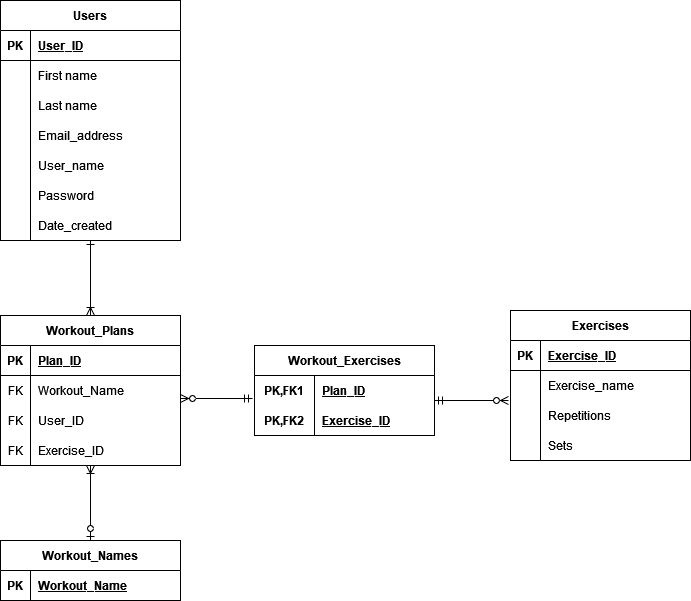

The diagram above was exported from draw.io. Its source (the exported page's mxGraphModel, read from the mxfile embedded in the PNG):
<mxGraphModel dx="1422" dy="752" grid="1" gridSize="10" guides="1" tooltips="1" connect="1" arrows="1" fold="1" page="1" pageScale="1" pageWidth="827" pageHeight="1169" math="0" shadow="0">
  <root>
    <mxCell id="0" />
    <mxCell id="1" parent="0" />
    <mxCell id="rF5dEaLIJdr97e03jDy7-3" value="Users" style="shape=table;startSize=30;container=1;collapsible=1;childLayout=tableLayout;fixedRows=1;rowLines=0;fontStyle=1;align=center;resizeLast=1;fillColor=#FFFFFF;" parent="1" vertex="1">
      <mxGeometry x="70" y="110" width="180" height="240" as="geometry" />
    </mxCell>
    <mxCell id="rF5dEaLIJdr97e03jDy7-4" value="" style="shape=tableRow;horizontal=0;startSize=0;swimlaneHead=0;swimlaneBody=0;fillColor=none;collapsible=0;dropTarget=0;points=[[0,0.5],[1,0.5]];portConstraint=eastwest;top=0;left=0;right=0;bottom=1;" parent="rF5dEaLIJdr97e03jDy7-3" vertex="1">
      <mxGeometry y="30" width="180" height="30" as="geometry" />
    </mxCell>
    <mxCell id="rF5dEaLIJdr97e03jDy7-5" value="PK" style="shape=partialRectangle;connectable=0;fillColor=none;top=0;left=0;bottom=0;right=0;fontStyle=1;overflow=hidden;" parent="rF5dEaLIJdr97e03jDy7-4" vertex="1">
      <mxGeometry width="30" height="30" as="geometry">
        <mxRectangle width="30" height="30" as="alternateBounds" />
      </mxGeometry>
    </mxCell>
    <mxCell id="rF5dEaLIJdr97e03jDy7-6" value="User_ID" style="shape=partialRectangle;connectable=0;fillColor=none;top=0;left=0;bottom=0;right=0;align=left;spacingLeft=6;fontStyle=5;overflow=hidden;" parent="rF5dEaLIJdr97e03jDy7-4" vertex="1">
      <mxGeometry x="30" width="150" height="30" as="geometry">
        <mxRectangle width="150" height="30" as="alternateBounds" />
      </mxGeometry>
    </mxCell>
    <mxCell id="rF5dEaLIJdr97e03jDy7-7" value="" style="shape=tableRow;horizontal=0;startSize=0;swimlaneHead=0;swimlaneBody=0;fillColor=none;collapsible=0;dropTarget=0;points=[[0,0.5],[1,0.5]];portConstraint=eastwest;top=0;left=0;right=0;bottom=0;" parent="rF5dEaLIJdr97e03jDy7-3" vertex="1">
      <mxGeometry y="60" width="180" height="30" as="geometry" />
    </mxCell>
    <mxCell id="rF5dEaLIJdr97e03jDy7-8" value="" style="shape=partialRectangle;connectable=0;fillColor=none;top=0;left=0;bottom=0;right=0;editable=1;overflow=hidden;" parent="rF5dEaLIJdr97e03jDy7-7" vertex="1">
      <mxGeometry width="30" height="30" as="geometry">
        <mxRectangle width="30" height="30" as="alternateBounds" />
      </mxGeometry>
    </mxCell>
    <mxCell id="rF5dEaLIJdr97e03jDy7-9" value="First name" style="shape=partialRectangle;connectable=0;fillColor=none;top=0;left=0;bottom=0;right=0;align=left;spacingLeft=6;overflow=hidden;" parent="rF5dEaLIJdr97e03jDy7-7" vertex="1">
      <mxGeometry x="30" width="150" height="30" as="geometry">
        <mxRectangle width="150" height="30" as="alternateBounds" />
      </mxGeometry>
    </mxCell>
    <mxCell id="rF5dEaLIJdr97e03jDy7-10" value="" style="shape=tableRow;horizontal=0;startSize=0;swimlaneHead=0;swimlaneBody=0;fillColor=none;collapsible=0;dropTarget=0;points=[[0,0.5],[1,0.5]];portConstraint=eastwest;top=0;left=0;right=0;bottom=0;" parent="rF5dEaLIJdr97e03jDy7-3" vertex="1">
      <mxGeometry y="90" width="180" height="30" as="geometry" />
    </mxCell>
    <mxCell id="rF5dEaLIJdr97e03jDy7-11" value="" style="shape=partialRectangle;connectable=0;fillColor=none;top=0;left=0;bottom=0;right=0;editable=1;overflow=hidden;" parent="rF5dEaLIJdr97e03jDy7-10" vertex="1">
      <mxGeometry width="30" height="30" as="geometry">
        <mxRectangle width="30" height="30" as="alternateBounds" />
      </mxGeometry>
    </mxCell>
    <mxCell id="rF5dEaLIJdr97e03jDy7-12" value="Last name" style="shape=partialRectangle;connectable=0;fillColor=none;top=0;left=0;bottom=0;right=0;align=left;spacingLeft=6;overflow=hidden;" parent="rF5dEaLIJdr97e03jDy7-10" vertex="1">
      <mxGeometry x="30" width="150" height="30" as="geometry">
        <mxRectangle width="150" height="30" as="alternateBounds" />
      </mxGeometry>
    </mxCell>
    <mxCell id="rF5dEaLIJdr97e03jDy7-13" value="" style="shape=tableRow;horizontal=0;startSize=0;swimlaneHead=0;swimlaneBody=0;fillColor=none;collapsible=0;dropTarget=0;points=[[0,0.5],[1,0.5]];portConstraint=eastwest;top=0;left=0;right=0;bottom=0;" parent="rF5dEaLIJdr97e03jDy7-3" vertex="1">
      <mxGeometry y="120" width="180" height="30" as="geometry" />
    </mxCell>
    <mxCell id="rF5dEaLIJdr97e03jDy7-14" value="" style="shape=partialRectangle;connectable=0;fillColor=none;top=0;left=0;bottom=0;right=0;editable=1;overflow=hidden;" parent="rF5dEaLIJdr97e03jDy7-13" vertex="1">
      <mxGeometry width="30" height="30" as="geometry">
        <mxRectangle width="30" height="30" as="alternateBounds" />
      </mxGeometry>
    </mxCell>
    <mxCell id="rF5dEaLIJdr97e03jDy7-15" value="Email_address" style="shape=partialRectangle;connectable=0;fillColor=none;top=0;left=0;bottom=0;right=0;align=left;spacingLeft=6;overflow=hidden;" parent="rF5dEaLIJdr97e03jDy7-13" vertex="1">
      <mxGeometry x="30" width="150" height="30" as="geometry">
        <mxRectangle width="150" height="30" as="alternateBounds" />
      </mxGeometry>
    </mxCell>
    <mxCell id="rF5dEaLIJdr97e03jDy7-38" value="" style="shape=tableRow;horizontal=0;startSize=0;swimlaneHead=0;swimlaneBody=0;fillColor=none;collapsible=0;dropTarget=0;points=[[0,0.5],[1,0.5]];portConstraint=eastwest;top=0;left=0;right=0;bottom=0;" parent="rF5dEaLIJdr97e03jDy7-3" vertex="1">
      <mxGeometry y="150" width="180" height="30" as="geometry" />
    </mxCell>
    <mxCell id="rF5dEaLIJdr97e03jDy7-39" value="" style="shape=partialRectangle;connectable=0;fillColor=none;top=0;left=0;bottom=0;right=0;editable=1;overflow=hidden;" parent="rF5dEaLIJdr97e03jDy7-38" vertex="1">
      <mxGeometry width="30" height="30" as="geometry">
        <mxRectangle width="30" height="30" as="alternateBounds" />
      </mxGeometry>
    </mxCell>
    <mxCell id="rF5dEaLIJdr97e03jDy7-40" value="User_name" style="shape=partialRectangle;connectable=0;fillColor=none;top=0;left=0;bottom=0;right=0;align=left;spacingLeft=6;overflow=hidden;" parent="rF5dEaLIJdr97e03jDy7-38" vertex="1">
      <mxGeometry x="30" width="150" height="30" as="geometry">
        <mxRectangle width="150" height="30" as="alternateBounds" />
      </mxGeometry>
    </mxCell>
    <mxCell id="rF5dEaLIJdr97e03jDy7-73" value="" style="shape=tableRow;horizontal=0;startSize=0;swimlaneHead=0;swimlaneBody=0;fillColor=none;collapsible=0;dropTarget=0;points=[[0,0.5],[1,0.5]];portConstraint=eastwest;top=0;left=0;right=0;bottom=0;" parent="rF5dEaLIJdr97e03jDy7-3" vertex="1">
      <mxGeometry y="180" width="180" height="30" as="geometry" />
    </mxCell>
    <mxCell id="rF5dEaLIJdr97e03jDy7-74" value="" style="shape=partialRectangle;connectable=0;fillColor=none;top=0;left=0;bottom=0;right=0;editable=1;overflow=hidden;" parent="rF5dEaLIJdr97e03jDy7-73" vertex="1">
      <mxGeometry width="30" height="30" as="geometry">
        <mxRectangle width="30" height="30" as="alternateBounds" />
      </mxGeometry>
    </mxCell>
    <mxCell id="rF5dEaLIJdr97e03jDy7-75" value="Password" style="shape=partialRectangle;connectable=0;fillColor=none;top=0;left=0;bottom=0;right=0;align=left;spacingLeft=6;overflow=hidden;" parent="rF5dEaLIJdr97e03jDy7-73" vertex="1">
      <mxGeometry x="30" width="150" height="30" as="geometry">
        <mxRectangle width="150" height="30" as="alternateBounds" />
      </mxGeometry>
    </mxCell>
    <mxCell id="rF5dEaLIJdr97e03jDy7-76" value="" style="shape=tableRow;horizontal=0;startSize=0;swimlaneHead=0;swimlaneBody=0;fillColor=none;collapsible=0;dropTarget=0;points=[[0,0.5],[1,0.5]];portConstraint=eastwest;top=0;left=0;right=0;bottom=0;" parent="rF5dEaLIJdr97e03jDy7-3" vertex="1">
      <mxGeometry y="210" width="180" height="30" as="geometry" />
    </mxCell>
    <mxCell id="rF5dEaLIJdr97e03jDy7-77" value="" style="shape=partialRectangle;connectable=0;fillColor=none;top=0;left=0;bottom=0;right=0;editable=1;overflow=hidden;" parent="rF5dEaLIJdr97e03jDy7-76" vertex="1">
      <mxGeometry width="30" height="30" as="geometry">
        <mxRectangle width="30" height="30" as="alternateBounds" />
      </mxGeometry>
    </mxCell>
    <mxCell id="rF5dEaLIJdr97e03jDy7-78" value="Date_created" style="shape=partialRectangle;connectable=0;fillColor=none;top=0;left=0;bottom=0;right=0;align=left;spacingLeft=6;overflow=hidden;" parent="rF5dEaLIJdr97e03jDy7-76" vertex="1">
      <mxGeometry x="30" width="150" height="30" as="geometry">
        <mxRectangle width="150" height="30" as="alternateBounds" />
      </mxGeometry>
    </mxCell>
    <object label="Workout_Plans" id="rF5dEaLIJdr97e03jDy7-16">
      <mxCell style="shape=table;startSize=30;container=1;collapsible=1;childLayout=tableLayout;fixedRows=1;rowLines=0;fontStyle=1;align=center;resizeLast=1;fillColor=#FFFFFF;" parent="1" vertex="1">
        <mxGeometry x="70" y="425" width="180" height="150" as="geometry" />
      </mxCell>
    </object>
    <mxCell id="rF5dEaLIJdr97e03jDy7-17" value="" style="shape=tableRow;horizontal=0;startSize=0;swimlaneHead=0;swimlaneBody=0;fillColor=none;collapsible=0;dropTarget=0;points=[[0,0.5],[1,0.5]];portConstraint=eastwest;top=0;left=0;right=0;bottom=1;" parent="rF5dEaLIJdr97e03jDy7-16" vertex="1">
      <mxGeometry y="30" width="180" height="30" as="geometry" />
    </mxCell>
    <mxCell id="rF5dEaLIJdr97e03jDy7-18" value="PK" style="shape=partialRectangle;connectable=0;fillColor=none;top=0;left=0;bottom=0;right=0;fontStyle=1;overflow=hidden;" parent="rF5dEaLIJdr97e03jDy7-17" vertex="1">
      <mxGeometry width="30" height="30" as="geometry">
        <mxRectangle width="30" height="30" as="alternateBounds" />
      </mxGeometry>
    </mxCell>
    <mxCell id="rF5dEaLIJdr97e03jDy7-19" value="Plan_ID" style="shape=partialRectangle;connectable=0;fillColor=none;top=0;left=0;bottom=0;right=0;align=left;spacingLeft=6;fontStyle=5;overflow=hidden;" parent="rF5dEaLIJdr97e03jDy7-17" vertex="1">
      <mxGeometry x="30" width="150" height="30" as="geometry">
        <mxRectangle width="150" height="30" as="alternateBounds" />
      </mxGeometry>
    </mxCell>
    <mxCell id="rF5dEaLIJdr97e03jDy7-26" value="" style="shape=tableRow;horizontal=0;startSize=0;swimlaneHead=0;swimlaneBody=0;fillColor=none;collapsible=0;dropTarget=0;points=[[0,0.5],[1,0.5]];portConstraint=eastwest;top=0;left=0;right=0;bottom=0;" parent="rF5dEaLIJdr97e03jDy7-16" vertex="1">
      <mxGeometry y="60" width="180" height="30" as="geometry" />
    </mxCell>
    <mxCell id="rF5dEaLIJdr97e03jDy7-27" value="FK" style="shape=partialRectangle;connectable=0;fillColor=none;top=0;left=0;bottom=0;right=0;editable=1;overflow=hidden;" parent="rF5dEaLIJdr97e03jDy7-26" vertex="1">
      <mxGeometry width="30" height="30" as="geometry">
        <mxRectangle width="30" height="30" as="alternateBounds" />
      </mxGeometry>
    </mxCell>
    <mxCell id="rF5dEaLIJdr97e03jDy7-28" value="Workout_Name" style="shape=partialRectangle;connectable=0;fillColor=none;top=0;left=0;bottom=0;right=0;align=left;spacingLeft=6;overflow=hidden;" parent="rF5dEaLIJdr97e03jDy7-26" vertex="1">
      <mxGeometry x="30" width="150" height="30" as="geometry">
        <mxRectangle width="150" height="30" as="alternateBounds" />
      </mxGeometry>
    </mxCell>
    <mxCell id="rF5dEaLIJdr97e03jDy7-20" value="" style="shape=tableRow;horizontal=0;startSize=0;swimlaneHead=0;swimlaneBody=0;fillColor=none;collapsible=0;dropTarget=0;points=[[0,0.5],[1,0.5]];portConstraint=eastwest;top=0;left=0;right=0;bottom=0;" parent="rF5dEaLIJdr97e03jDy7-16" vertex="1">
      <mxGeometry y="90" width="180" height="30" as="geometry" />
    </mxCell>
    <mxCell id="rF5dEaLIJdr97e03jDy7-21" value="FK" style="shape=partialRectangle;connectable=0;fillColor=none;top=0;left=0;bottom=0;right=0;editable=1;overflow=hidden;" parent="rF5dEaLIJdr97e03jDy7-20" vertex="1">
      <mxGeometry width="30" height="30" as="geometry">
        <mxRectangle width="30" height="30" as="alternateBounds" />
      </mxGeometry>
    </mxCell>
    <mxCell id="rF5dEaLIJdr97e03jDy7-22" value="User_ID" style="shape=partialRectangle;connectable=0;fillColor=none;top=0;left=0;bottom=0;right=0;align=left;spacingLeft=6;overflow=hidden;" parent="rF5dEaLIJdr97e03jDy7-20" vertex="1">
      <mxGeometry x="30" width="150" height="30" as="geometry">
        <mxRectangle width="150" height="30" as="alternateBounds" />
      </mxGeometry>
    </mxCell>
    <mxCell id="rF5dEaLIJdr97e03jDy7-23" value="" style="shape=tableRow;horizontal=0;startSize=0;swimlaneHead=0;swimlaneBody=0;fillColor=none;collapsible=0;dropTarget=0;points=[[0,0.5],[1,0.5]];portConstraint=eastwest;top=0;left=0;right=0;bottom=0;" parent="rF5dEaLIJdr97e03jDy7-16" vertex="1">
      <mxGeometry y="120" width="180" height="30" as="geometry" />
    </mxCell>
    <mxCell id="rF5dEaLIJdr97e03jDy7-24" value="FK" style="shape=partialRectangle;connectable=0;fillColor=none;top=0;left=0;bottom=0;right=0;editable=1;overflow=hidden;" parent="rF5dEaLIJdr97e03jDy7-23" vertex="1">
      <mxGeometry width="30" height="30" as="geometry">
        <mxRectangle width="30" height="30" as="alternateBounds" />
      </mxGeometry>
    </mxCell>
    <mxCell id="rF5dEaLIJdr97e03jDy7-25" value="Exercise_ID" style="shape=partialRectangle;connectable=0;fillColor=none;top=0;left=0;bottom=0;right=0;align=left;spacingLeft=6;overflow=hidden;" parent="rF5dEaLIJdr97e03jDy7-23" vertex="1">
      <mxGeometry x="30" width="150" height="30" as="geometry">
        <mxRectangle width="150" height="30" as="alternateBounds" />
      </mxGeometry>
    </mxCell>
    <object label="Exercises" id="rF5dEaLIJdr97e03jDy7-44">
      <mxCell style="shape=table;startSize=30;container=1;collapsible=1;childLayout=tableLayout;fixedRows=1;rowLines=0;fontStyle=1;align=center;resizeLast=1;fillColor=#FFFFFF;" parent="1" vertex="1">
        <mxGeometry x="580" y="420" width="180" height="150" as="geometry" />
      </mxCell>
    </object>
    <mxCell id="rF5dEaLIJdr97e03jDy7-45" value="" style="shape=tableRow;horizontal=0;startSize=0;swimlaneHead=0;swimlaneBody=0;fillColor=none;collapsible=0;dropTarget=0;points=[[0,0.5],[1,0.5]];portConstraint=eastwest;top=0;left=0;right=0;bottom=1;" parent="rF5dEaLIJdr97e03jDy7-44" vertex="1">
      <mxGeometry y="30" width="180" height="30" as="geometry" />
    </mxCell>
    <mxCell id="rF5dEaLIJdr97e03jDy7-46" value="PK" style="shape=partialRectangle;connectable=0;fillColor=none;top=0;left=0;bottom=0;right=0;fontStyle=1;overflow=hidden;" parent="rF5dEaLIJdr97e03jDy7-45" vertex="1">
      <mxGeometry width="30" height="30" as="geometry">
        <mxRectangle width="30" height="30" as="alternateBounds" />
      </mxGeometry>
    </mxCell>
    <mxCell id="rF5dEaLIJdr97e03jDy7-47" value="Exercise_ID" style="shape=partialRectangle;connectable=0;fillColor=none;top=0;left=0;bottom=0;right=0;align=left;spacingLeft=6;fontStyle=5;overflow=hidden;" parent="rF5dEaLIJdr97e03jDy7-45" vertex="1">
      <mxGeometry x="30" width="150" height="30" as="geometry">
        <mxRectangle width="150" height="30" as="alternateBounds" />
      </mxGeometry>
    </mxCell>
    <mxCell id="rF5dEaLIJdr97e03jDy7-48" value="" style="shape=tableRow;horizontal=0;startSize=0;swimlaneHead=0;swimlaneBody=0;fillColor=none;collapsible=0;dropTarget=0;points=[[0,0.5],[1,0.5]];portConstraint=eastwest;top=0;left=0;right=0;bottom=0;" parent="rF5dEaLIJdr97e03jDy7-44" vertex="1">
      <mxGeometry y="60" width="180" height="30" as="geometry" />
    </mxCell>
    <mxCell id="rF5dEaLIJdr97e03jDy7-49" value="" style="shape=partialRectangle;connectable=0;fillColor=none;top=0;left=0;bottom=0;right=0;editable=1;overflow=hidden;" parent="rF5dEaLIJdr97e03jDy7-48" vertex="1">
      <mxGeometry width="30" height="30" as="geometry">
        <mxRectangle width="30" height="30" as="alternateBounds" />
      </mxGeometry>
    </mxCell>
    <mxCell id="rF5dEaLIJdr97e03jDy7-50" value="Exercise_name" style="shape=partialRectangle;connectable=0;fillColor=none;top=0;left=0;bottom=0;right=0;align=left;spacingLeft=6;overflow=hidden;" parent="rF5dEaLIJdr97e03jDy7-48" vertex="1">
      <mxGeometry x="30" width="150" height="30" as="geometry">
        <mxRectangle width="150" height="30" as="alternateBounds" />
      </mxGeometry>
    </mxCell>
    <mxCell id="rF5dEaLIJdr97e03jDy7-51" value="" style="shape=tableRow;horizontal=0;startSize=0;swimlaneHead=0;swimlaneBody=0;fillColor=none;collapsible=0;dropTarget=0;points=[[0,0.5],[1,0.5]];portConstraint=eastwest;top=0;left=0;right=0;bottom=0;" parent="rF5dEaLIJdr97e03jDy7-44" vertex="1">
      <mxGeometry y="90" width="180" height="30" as="geometry" />
    </mxCell>
    <mxCell id="rF5dEaLIJdr97e03jDy7-52" value="" style="shape=partialRectangle;connectable=0;fillColor=none;top=0;left=0;bottom=0;right=0;editable=1;overflow=hidden;" parent="rF5dEaLIJdr97e03jDy7-51" vertex="1">
      <mxGeometry width="30" height="30" as="geometry">
        <mxRectangle width="30" height="30" as="alternateBounds" />
      </mxGeometry>
    </mxCell>
    <mxCell id="rF5dEaLIJdr97e03jDy7-53" value="Repetitions" style="shape=partialRectangle;connectable=0;fillColor=none;top=0;left=0;bottom=0;right=0;align=left;spacingLeft=6;overflow=hidden;" parent="rF5dEaLIJdr97e03jDy7-51" vertex="1">
      <mxGeometry x="30" width="150" height="30" as="geometry">
        <mxRectangle width="150" height="30" as="alternateBounds" />
      </mxGeometry>
    </mxCell>
    <mxCell id="rF5dEaLIJdr97e03jDy7-54" value="" style="shape=tableRow;horizontal=0;startSize=0;swimlaneHead=0;swimlaneBody=0;fillColor=none;collapsible=0;dropTarget=0;points=[[0,0.5],[1,0.5]];portConstraint=eastwest;top=0;left=0;right=0;bottom=0;" parent="rF5dEaLIJdr97e03jDy7-44" vertex="1">
      <mxGeometry y="120" width="180" height="30" as="geometry" />
    </mxCell>
    <mxCell id="rF5dEaLIJdr97e03jDy7-55" value="" style="shape=partialRectangle;connectable=0;fillColor=none;top=0;left=0;bottom=0;right=0;editable=1;overflow=hidden;" parent="rF5dEaLIJdr97e03jDy7-54" vertex="1">
      <mxGeometry width="30" height="30" as="geometry">
        <mxRectangle width="30" height="30" as="alternateBounds" />
      </mxGeometry>
    </mxCell>
    <mxCell id="rF5dEaLIJdr97e03jDy7-56" value="Sets" style="shape=partialRectangle;connectable=0;fillColor=none;top=0;left=0;bottom=0;right=0;align=left;spacingLeft=6;overflow=hidden;" parent="rF5dEaLIJdr97e03jDy7-54" vertex="1">
      <mxGeometry x="30" width="150" height="30" as="geometry">
        <mxRectangle width="150" height="30" as="alternateBounds" />
      </mxGeometry>
    </mxCell>
    <mxCell id="k_8XE5VUfRdGA9ieHcrZ-1" value="Workout_Exercises" style="shape=table;startSize=30;container=1;collapsible=1;childLayout=tableLayout;fixedRows=1;rowLines=0;fontStyle=1;align=center;resizeLast=1;fillColor=#FFFFFF;" vertex="1" parent="1">
      <mxGeometry x="324" y="455" width="180" height="90" as="geometry" />
    </mxCell>
    <mxCell id="k_8XE5VUfRdGA9ieHcrZ-2" value="" style="shape=tableRow;horizontal=0;startSize=0;swimlaneHead=0;swimlaneBody=0;fillColor=none;collapsible=0;dropTarget=0;points=[[0,0.5],[1,0.5]];portConstraint=eastwest;top=0;left=0;right=0;bottom=0;" vertex="1" parent="k_8XE5VUfRdGA9ieHcrZ-1">
      <mxGeometry y="30" width="180" height="30" as="geometry" />
    </mxCell>
    <mxCell id="k_8XE5VUfRdGA9ieHcrZ-3" value="PK,FK1" style="shape=partialRectangle;connectable=0;fillColor=none;top=0;left=0;bottom=0;right=0;fontStyle=1;overflow=hidden;" vertex="1" parent="k_8XE5VUfRdGA9ieHcrZ-2">
      <mxGeometry width="60" height="30" as="geometry">
        <mxRectangle width="60" height="30" as="alternateBounds" />
      </mxGeometry>
    </mxCell>
    <mxCell id="k_8XE5VUfRdGA9ieHcrZ-4" value="Plan_ID" style="shape=partialRectangle;connectable=0;fillColor=none;top=0;left=0;bottom=0;right=0;align=left;spacingLeft=6;fontStyle=5;overflow=hidden;" vertex="1" parent="k_8XE5VUfRdGA9ieHcrZ-2">
      <mxGeometry x="60" width="120" height="30" as="geometry">
        <mxRectangle width="120" height="30" as="alternateBounds" />
      </mxGeometry>
    </mxCell>
    <mxCell id="k_8XE5VUfRdGA9ieHcrZ-5" value="" style="shape=tableRow;horizontal=0;startSize=0;swimlaneHead=0;swimlaneBody=0;fillColor=none;collapsible=0;dropTarget=0;points=[[0,0.5],[1,0.5]];portConstraint=eastwest;top=0;left=0;right=0;bottom=1;" vertex="1" parent="k_8XE5VUfRdGA9ieHcrZ-1">
      <mxGeometry y="60" width="180" height="30" as="geometry" />
    </mxCell>
    <mxCell id="k_8XE5VUfRdGA9ieHcrZ-6" value="PK,FK2" style="shape=partialRectangle;connectable=0;fillColor=none;top=0;left=0;bottom=0;right=0;fontStyle=1;overflow=hidden;" vertex="1" parent="k_8XE5VUfRdGA9ieHcrZ-5">
      <mxGeometry width="60" height="30" as="geometry">
        <mxRectangle width="60" height="30" as="alternateBounds" />
      </mxGeometry>
    </mxCell>
    <mxCell id="k_8XE5VUfRdGA9ieHcrZ-7" value="Exercise_ID" style="shape=partialRectangle;connectable=0;fillColor=none;top=0;left=0;bottom=0;right=0;align=left;spacingLeft=6;fontStyle=5;overflow=hidden;" vertex="1" parent="k_8XE5VUfRdGA9ieHcrZ-5">
      <mxGeometry x="60" width="120" height="30" as="geometry">
        <mxRectangle width="120" height="30" as="alternateBounds" />
      </mxGeometry>
    </mxCell>
    <object label="Workout_Names" id="k_8XE5VUfRdGA9ieHcrZ-14">
      <mxCell style="shape=table;startSize=30;container=1;collapsible=1;childLayout=tableLayout;fixedRows=1;rowLines=0;fontStyle=1;align=center;resizeLast=1;fillColor=#FFFFFF;" vertex="1" parent="1">
        <mxGeometry x="70" y="650" width="180" height="60" as="geometry" />
      </mxCell>
    </object>
    <mxCell id="k_8XE5VUfRdGA9ieHcrZ-15" value="" style="shape=tableRow;horizontal=0;startSize=0;swimlaneHead=0;swimlaneBody=0;fillColor=none;collapsible=0;dropTarget=0;points=[[0,0.5],[1,0.5]];portConstraint=eastwest;top=0;left=0;right=0;bottom=1;" vertex="1" parent="k_8XE5VUfRdGA9ieHcrZ-14">
      <mxGeometry y="30" width="180" height="30" as="geometry" />
    </mxCell>
    <mxCell id="k_8XE5VUfRdGA9ieHcrZ-16" value="PK" style="shape=partialRectangle;connectable=0;fillColor=none;top=0;left=0;bottom=0;right=0;fontStyle=1;overflow=hidden;" vertex="1" parent="k_8XE5VUfRdGA9ieHcrZ-15">
      <mxGeometry width="30" height="30" as="geometry">
        <mxRectangle width="30" height="30" as="alternateBounds" />
      </mxGeometry>
    </mxCell>
    <mxCell id="k_8XE5VUfRdGA9ieHcrZ-17" value="Workout_Name" style="shape=partialRectangle;connectable=0;fillColor=none;top=0;left=0;bottom=0;right=0;align=left;spacingLeft=6;fontStyle=5;overflow=hidden;" vertex="1" parent="k_8XE5VUfRdGA9ieHcrZ-15">
      <mxGeometry x="30" width="150" height="30" as="geometry">
        <mxRectangle width="150" height="30" as="alternateBounds" />
      </mxGeometry>
    </mxCell>
    <mxCell id="k_8XE5VUfRdGA9ieHcrZ-33" value="" style="fontSize=12;html=1;endArrow=ERoneToMany;rounded=0;entryX=0.5;entryY=0;entryDx=0;entryDy=0;exitX=0.5;exitY=1;exitDx=0;exitDy=0;startArrow=ERone;startFill=0;" edge="1" parent="1" source="rF5dEaLIJdr97e03jDy7-3" target="rF5dEaLIJdr97e03jDy7-16">
      <mxGeometry width="100" height="100" relative="1" as="geometry">
        <mxPoint x="380" y="340" as="sourcePoint" />
        <mxPoint x="340" y="290" as="targetPoint" />
      </mxGeometry>
    </mxCell>
    <mxCell id="k_8XE5VUfRdGA9ieHcrZ-34" value="" style="fontSize=12;html=1;endArrow=ERoneToMany;rounded=0;exitX=0.5;exitY=0;exitDx=0;exitDy=0;startArrow=ERzeroToOne;startFill=0;entryX=0.5;entryY=1;entryDx=0;entryDy=0;entryPerimeter=0;" edge="1" parent="1" source="k_8XE5VUfRdGA9ieHcrZ-14" target="rF5dEaLIJdr97e03jDy7-23">
      <mxGeometry width="100" height="100" relative="1" as="geometry">
        <mxPoint x="170.0000000000001" y="715" as="sourcePoint" />
        <mxPoint x="160" y="580" as="targetPoint" />
      </mxGeometry>
    </mxCell>
    <mxCell id="k_8XE5VUfRdGA9ieHcrZ-35" value="" style="fontSize=12;html=1;endArrow=ERzeroToMany;rounded=0;exitX=-0.011;exitY=0.767;exitDx=0;exitDy=0;exitPerimeter=0;startArrow=ERmandOne;startFill=0;endFill=0;" edge="1" parent="1" source="k_8XE5VUfRdGA9ieHcrZ-2">
      <mxGeometry width="100" height="100" relative="1" as="geometry">
        <mxPoint x="370" y="330" as="sourcePoint" />
        <mxPoint x="250" y="508" as="targetPoint" />
      </mxGeometry>
    </mxCell>
    <mxCell id="k_8XE5VUfRdGA9ieHcrZ-36" value="" style="fontSize=12;html=1;endArrow=ERzeroToMany;rounded=0;entryX=0;entryY=0.833;entryDx=0;entryDy=0;entryPerimeter=0;startArrow=ERmandOne;startFill=0;endFill=0;" edge="1" parent="1">
      <mxGeometry width="100" height="100" relative="1" as="geometry">
        <mxPoint x="504" y="510.01" as="sourcePoint" />
        <mxPoint x="578" y="510" as="targetPoint" />
      </mxGeometry>
    </mxCell>
  </root>
</mxGraphModel>